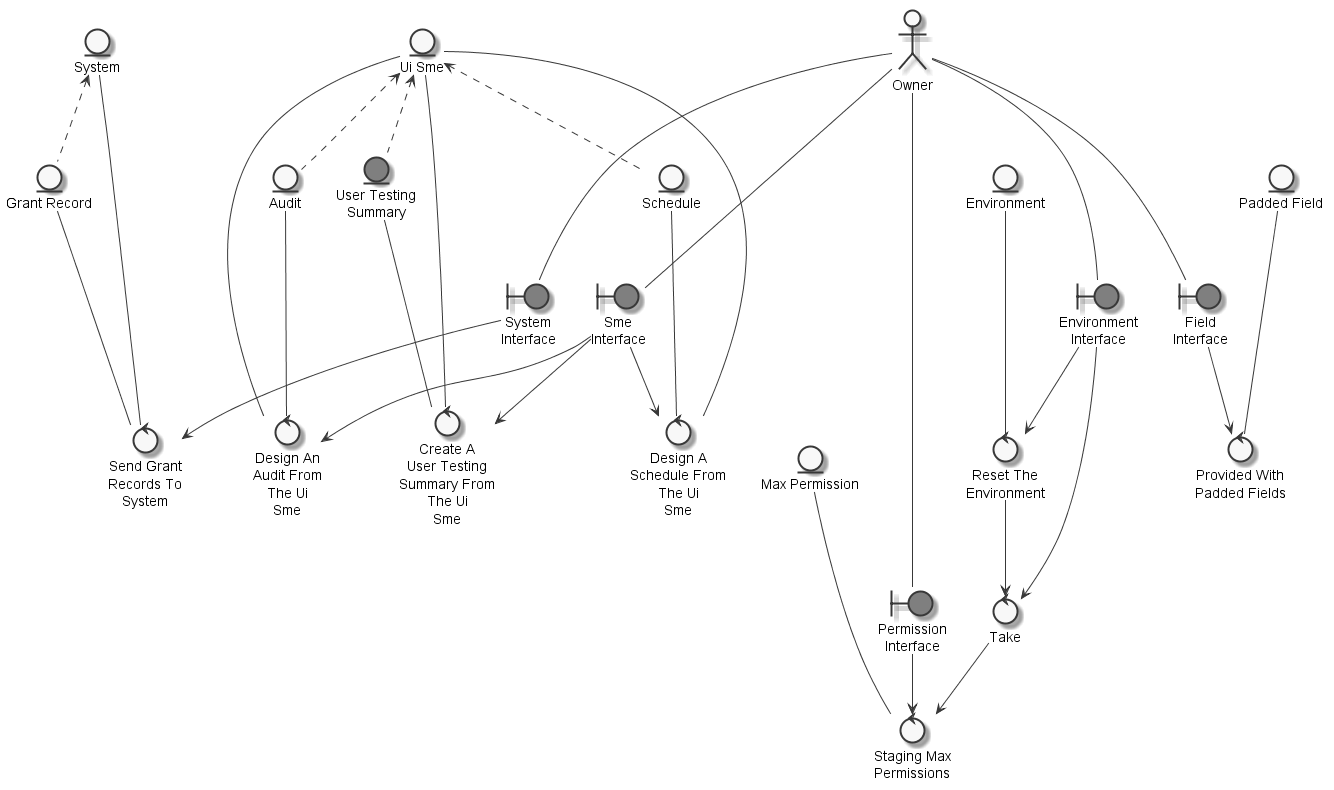

The diagram above was rendered by PlantUML. Its source (embedded in the PNG):
@startuml
	skinparam defaultTextAlignment center
	skinparam monochrome true

	entity "System" as thingsystem
	entity "Grant Record" as thinggrantrecord
	entity "User Testing\nSummary" as thingusertestingsummary #grey
	entity "Schedule" as thingschedule
	entity "Audit" as thingaudit
	entity "Environment" as thingenvironment
	entity "Padded Field" as thingpaddedfield
	entity "Ui Sme" as thinguisme
	entity "Max Permission" as thingmaxpermission
	actor "Owner" as actorowner
	boundary "System\nInterface" as thingsysteminterface #grey
	boundary "Sme\nInterface" as thingsmeinterface #grey
	boundary "Environment\nInterface" as thingenvironmentinterface #grey
	boundary "Permission\nInterface" as thingpermissioninterface #grey
	boundary "Field\nInterface" as thingfieldinterface #grey
	control "Send Grant\nRecords To\nSystem" as controlsendgrantrecordsystem
	control "Create A\nUser Testing\nSummary From\nThe Ui\nSme" as controlcreateusertestingsummary
	control "Design A\nSchedule From\nThe Ui\nSme" as controldesignschedule
	control "Design An\nAudit From\nThe Ui\nSme" as controldesignaudit
	control "Reset The\nEnvironment" as controlresetenvironmenttakestagemaxpermissions
	control "Staging Max\nPermissions" as controlstagemaxpermissions
	control "Take" as controltakestagemaxpermissions
	control "Provided With\nPadded Fields" as controlprovidepaddedfield

	thingsystem <.. thinggrantrecord
	thinguisme <.. thingusertestingsummary
	thinguisme <.. thingschedule
	thinguisme <.. thingaudit
	actorowner --- thingsysteminterface
	actorowner --- thingsmeinterface
	actorowner --- thingenvironmentinterface
	actorowner --- thingpermissioninterface
	actorowner --- thingfieldinterface
	thinggrantrecord --- controlsendgrantrecordsystem
	thingsystem --- controlsendgrantrecordsystem
	thingsysteminterface --> controlsendgrantrecordsystem
	thingusertestingsummary --- controlcreateusertestingsummary
	thinguisme --- controlcreateusertestingsummary
	thingsmeinterface --> controlcreateusertestingsummary
	thingschedule --- controldesignschedule
	thingsmeinterface --> controldesignschedule
	thinguisme --- controldesignschedule
	thingaudit --- controldesignaudit
	thingsmeinterface --> controldesignaudit
	thinguisme --- controldesignaudit
	thingenvironment --- controlresetenvironmenttakestagemaxpermissions
	thingenvironmentinterface --> controlresetenvironmenttakestagemaxpermissions
	controltakestagemaxpermissions --> controlstagemaxpermissions
	thingmaxpermission --- controlstagemaxpermissions
	thingpermissioninterface --> controlstagemaxpermissions
	controlresetenvironmenttakestagemaxpermissions --> controltakestagemaxpermissions
	thingenvironmentinterface --> controltakestagemaxpermissions
	thingpaddedfield --- controlprovidepaddedfield
	thingfieldinterface --> controlprovidepaddedfield

@enduml